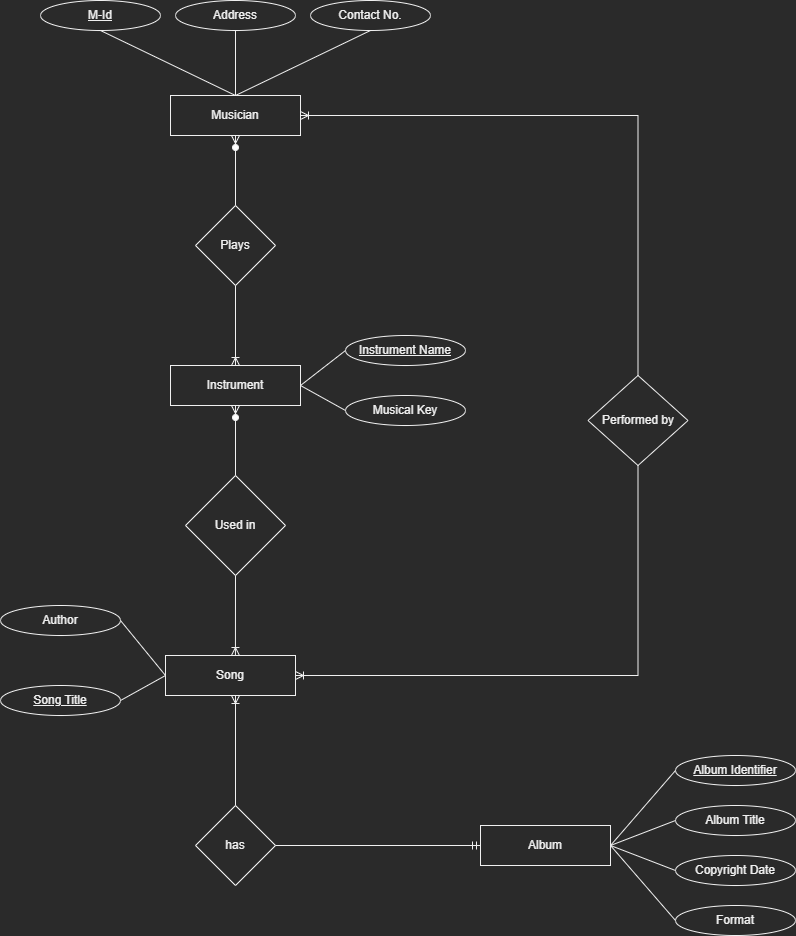

The diagram above was exported from draw.io. Its source (the exported page's mxGraphModel, read from the mxfile embedded in the PNG):
<mxGraphModel dx="1422" dy="788" grid="1" gridSize="10" guides="1" tooltips="1" connect="1" arrows="1" fold="1" page="1" pageScale="1" pageWidth="850" pageHeight="1100" math="0" shadow="0" extFonts="Permanent Marker^https://fonts.googleapis.com/css?family=Permanent+Marker">
  <root>
    <mxCell id="0" />
    <mxCell id="1" parent="0" />
    <mxCell id="OKW8bjvd-KUI9DQkv2B7-1" value="Musician" style="rounded=0;whiteSpace=wrap;html=1;" vertex="1" parent="1">
      <mxGeometry x="190" y="130" width="130" height="40" as="geometry" />
    </mxCell>
    <mxCell id="OKW8bjvd-KUI9DQkv2B7-3" value="&lt;u&gt;M-Id&lt;/u&gt;" style="ellipse;whiteSpace=wrap;html=1;" vertex="1" parent="1">
      <mxGeometry x="60" y="35" width="120" height="30" as="geometry" />
    </mxCell>
    <mxCell id="OKW8bjvd-KUI9DQkv2B7-4" value="Address" style="ellipse;whiteSpace=wrap;html=1;" vertex="1" parent="1">
      <mxGeometry x="195" y="35" width="120" height="30" as="geometry" />
    </mxCell>
    <mxCell id="OKW8bjvd-KUI9DQkv2B7-5" value="Contact No." style="ellipse;whiteSpace=wrap;html=1;" vertex="1" parent="1">
      <mxGeometry x="330" y="35" width="120" height="30" as="geometry" />
    </mxCell>
    <mxCell id="OKW8bjvd-KUI9DQkv2B7-6" value="" style="endArrow=none;html=1;rounded=0;entryX=0.5;entryY=1;entryDx=0;entryDy=0;exitX=0.5;exitY=0;exitDx=0;exitDy=0;" edge="1" parent="1" source="OKW8bjvd-KUI9DQkv2B7-1" target="OKW8bjvd-KUI9DQkv2B7-3">
      <mxGeometry width="50" height="50" relative="1" as="geometry">
        <mxPoint x="220" y="100" as="sourcePoint" />
        <mxPoint x="100" y="65" as="targetPoint" />
      </mxGeometry>
    </mxCell>
    <mxCell id="OKW8bjvd-KUI9DQkv2B7-7" value="" style="endArrow=none;html=1;rounded=0;entryX=0.5;entryY=1;entryDx=0;entryDy=0;exitX=0.5;exitY=0;exitDx=0;exitDy=0;" edge="1" parent="1" source="OKW8bjvd-KUI9DQkv2B7-1" target="OKW8bjvd-KUI9DQkv2B7-4">
      <mxGeometry width="50" height="50" relative="1" as="geometry">
        <mxPoint x="60" y="125" as="sourcePoint" />
        <mxPoint x="110" y="75" as="targetPoint" />
      </mxGeometry>
    </mxCell>
    <mxCell id="OKW8bjvd-KUI9DQkv2B7-11" value="" style="endArrow=none;html=1;rounded=0;exitX=0.5;exitY=0;exitDx=0;exitDy=0;entryX=0.5;entryY=1;entryDx=0;entryDy=0;" edge="1" parent="1" source="OKW8bjvd-KUI9DQkv2B7-1" target="OKW8bjvd-KUI9DQkv2B7-5">
      <mxGeometry width="50" height="50" relative="1" as="geometry">
        <mxPoint x="610" y="430" as="sourcePoint" />
        <mxPoint x="660" y="380" as="targetPoint" />
      </mxGeometry>
    </mxCell>
    <mxCell id="OKW8bjvd-KUI9DQkv2B7-12" value="Instrument" style="rounded=0;whiteSpace=wrap;html=1;" vertex="1" parent="1">
      <mxGeometry x="190" y="400" width="130" height="40" as="geometry" />
    </mxCell>
    <mxCell id="OKW8bjvd-KUI9DQkv2B7-14" value="Plays" style="rhombus;whiteSpace=wrap;html=1;" vertex="1" parent="1">
      <mxGeometry x="215" y="240" width="80" height="80" as="geometry" />
    </mxCell>
    <mxCell id="OKW8bjvd-KUI9DQkv2B7-15" value="Used in" style="rhombus;whiteSpace=wrap;html=1;" vertex="1" parent="1">
      <mxGeometry x="205" y="510" width="100" height="100" as="geometry" />
    </mxCell>
    <mxCell id="OKW8bjvd-KUI9DQkv2B7-16" value="has" style="rhombus;whiteSpace=wrap;html=1;" vertex="1" parent="1">
      <mxGeometry x="215" y="840" width="80" height="80" as="geometry" />
    </mxCell>
    <mxCell id="OKW8bjvd-KUI9DQkv2B7-20" value="&lt;u&gt;Instrument Name&lt;/u&gt;" style="ellipse;whiteSpace=wrap;html=1;" vertex="1" parent="1">
      <mxGeometry x="365" y="370" width="120" height="30" as="geometry" />
    </mxCell>
    <mxCell id="OKW8bjvd-KUI9DQkv2B7-21" value="Musical Key" style="ellipse;whiteSpace=wrap;html=1;" vertex="1" parent="1">
      <mxGeometry x="365" y="430" width="120" height="30" as="geometry" />
    </mxCell>
    <mxCell id="OKW8bjvd-KUI9DQkv2B7-26" value="Performed by" style="rhombus;whiteSpace=wrap;html=1;" vertex="1" parent="1">
      <mxGeometry x="607.5" y="410" width="100" height="90" as="geometry" />
    </mxCell>
    <mxCell id="OKW8bjvd-KUI9DQkv2B7-27" value="" style="endArrow=none;html=1;rounded=0;exitX=1;exitY=0.5;exitDx=0;exitDy=0;entryX=0;entryY=0.5;entryDx=0;entryDy=0;" edge="1" parent="1" source="OKW8bjvd-KUI9DQkv2B7-12" target="OKW8bjvd-KUI9DQkv2B7-20">
      <mxGeometry width="50" height="50" relative="1" as="geometry">
        <mxPoint x="610" y="570" as="sourcePoint" />
        <mxPoint x="660" y="520" as="targetPoint" />
      </mxGeometry>
    </mxCell>
    <mxCell id="OKW8bjvd-KUI9DQkv2B7-28" value="" style="endArrow=none;html=1;rounded=0;exitX=1;exitY=0.5;exitDx=0;exitDy=0;entryX=0;entryY=0.5;entryDx=0;entryDy=0;" edge="1" parent="1" source="OKW8bjvd-KUI9DQkv2B7-12" target="OKW8bjvd-KUI9DQkv2B7-21">
      <mxGeometry width="50" height="50" relative="1" as="geometry">
        <mxPoint x="610" y="570" as="sourcePoint" />
        <mxPoint x="660" y="520" as="targetPoint" />
      </mxGeometry>
    </mxCell>
    <mxCell id="OKW8bjvd-KUI9DQkv2B7-54" value="" style="group" vertex="1" connectable="0" parent="1">
      <mxGeometry x="500" y="790" width="315" height="180" as="geometry" />
    </mxCell>
    <mxCell id="OKW8bjvd-KUI9DQkv2B7-13" value="Album" style="rounded=0;whiteSpace=wrap;html=1;" vertex="1" parent="OKW8bjvd-KUI9DQkv2B7-54">
      <mxGeometry y="70" width="130" height="40" as="geometry" />
    </mxCell>
    <mxCell id="OKW8bjvd-KUI9DQkv2B7-22" value="&lt;u&gt;Album Identifier&lt;/u&gt;" style="ellipse;whiteSpace=wrap;html=1;" vertex="1" parent="OKW8bjvd-KUI9DQkv2B7-54">
      <mxGeometry x="195" width="120" height="30" as="geometry" />
    </mxCell>
    <mxCell id="OKW8bjvd-KUI9DQkv2B7-23" value="Album Title" style="ellipse;whiteSpace=wrap;html=1;" vertex="1" parent="OKW8bjvd-KUI9DQkv2B7-54">
      <mxGeometry x="195" y="50" width="120" height="30" as="geometry" />
    </mxCell>
    <mxCell id="OKW8bjvd-KUI9DQkv2B7-24" value="Copyright Date" style="ellipse;whiteSpace=wrap;html=1;" vertex="1" parent="OKW8bjvd-KUI9DQkv2B7-54">
      <mxGeometry x="195" y="100" width="120" height="30" as="geometry" />
    </mxCell>
    <mxCell id="OKW8bjvd-KUI9DQkv2B7-25" value="Format" style="ellipse;whiteSpace=wrap;html=1;" vertex="1" parent="OKW8bjvd-KUI9DQkv2B7-54">
      <mxGeometry x="195" y="150" width="120" height="30" as="geometry" />
    </mxCell>
    <mxCell id="OKW8bjvd-KUI9DQkv2B7-29" value="" style="endArrow=none;html=1;rounded=0;exitX=1;exitY=0.5;exitDx=0;exitDy=0;entryX=0;entryY=0.5;entryDx=0;entryDy=0;" edge="1" parent="OKW8bjvd-KUI9DQkv2B7-54" source="OKW8bjvd-KUI9DQkv2B7-13" target="OKW8bjvd-KUI9DQkv2B7-22">
      <mxGeometry width="50" height="50" relative="1" as="geometry">
        <mxPoint x="290" y="690" as="sourcePoint" />
        <mxPoint x="340" y="640" as="targetPoint" />
      </mxGeometry>
    </mxCell>
    <mxCell id="OKW8bjvd-KUI9DQkv2B7-30" value="" style="endArrow=none;html=1;rounded=0;exitX=1;exitY=0.5;exitDx=0;exitDy=0;entryX=0;entryY=0.5;entryDx=0;entryDy=0;" edge="1" parent="OKW8bjvd-KUI9DQkv2B7-54" source="OKW8bjvd-KUI9DQkv2B7-13" target="OKW8bjvd-KUI9DQkv2B7-23">
      <mxGeometry width="50" height="50" relative="1" as="geometry">
        <mxPoint x="300" y="700" as="sourcePoint" />
        <mxPoint x="350" y="650" as="targetPoint" />
      </mxGeometry>
    </mxCell>
    <mxCell id="OKW8bjvd-KUI9DQkv2B7-31" value="" style="endArrow=none;html=1;rounded=0;exitX=1;exitY=0.5;exitDx=0;exitDy=0;entryX=0;entryY=0.5;entryDx=0;entryDy=0;" edge="1" parent="OKW8bjvd-KUI9DQkv2B7-54" source="OKW8bjvd-KUI9DQkv2B7-13" target="OKW8bjvd-KUI9DQkv2B7-24">
      <mxGeometry width="50" height="50" relative="1" as="geometry">
        <mxPoint x="310" y="710" as="sourcePoint" />
        <mxPoint x="360" y="660" as="targetPoint" />
      </mxGeometry>
    </mxCell>
    <mxCell id="OKW8bjvd-KUI9DQkv2B7-32" value="" style="endArrow=none;html=1;rounded=0;exitX=1;exitY=0.5;exitDx=0;exitDy=0;entryX=0;entryY=0.5;entryDx=0;entryDy=0;" edge="1" parent="OKW8bjvd-KUI9DQkv2B7-54" source="OKW8bjvd-KUI9DQkv2B7-13" target="OKW8bjvd-KUI9DQkv2B7-25">
      <mxGeometry width="50" height="50" relative="1" as="geometry">
        <mxPoint x="320" y="720" as="sourcePoint" />
        <mxPoint x="370" y="670" as="targetPoint" />
      </mxGeometry>
    </mxCell>
    <mxCell id="OKW8bjvd-KUI9DQkv2B7-55" value="" style="group" vertex="1" connectable="0" parent="1">
      <mxGeometry x="120" y="690" width="270" height="110" as="geometry" />
    </mxCell>
    <mxCell id="OKW8bjvd-KUI9DQkv2B7-56" value="" style="group" vertex="1" connectable="0" parent="OKW8bjvd-KUI9DQkv2B7-55">
      <mxGeometry width="270" height="110" as="geometry" />
    </mxCell>
    <mxCell id="OKW8bjvd-KUI9DQkv2B7-57" value="" style="group" vertex="1" connectable="0" parent="OKW8bjvd-KUI9DQkv2B7-56">
      <mxGeometry width="270" height="110" as="geometry" />
    </mxCell>
    <mxCell id="OKW8bjvd-KUI9DQkv2B7-17" value="Song" style="rounded=0;whiteSpace=wrap;html=1;" vertex="1" parent="OKW8bjvd-KUI9DQkv2B7-57">
      <mxGeometry x="65" width="130" height="40" as="geometry" />
    </mxCell>
    <mxCell id="OKW8bjvd-KUI9DQkv2B7-18" value="Author" style="ellipse;whiteSpace=wrap;html=1;" vertex="1" parent="1">
      <mxGeometry x="20" y="640" width="120" height="30" as="geometry" />
    </mxCell>
    <mxCell id="OKW8bjvd-KUI9DQkv2B7-35" value="" style="endArrow=none;html=1;rounded=0;exitX=1;exitY=0.5;exitDx=0;exitDy=0;entryX=0;entryY=0.5;entryDx=0;entryDy=0;" edge="1" parent="1" source="OKW8bjvd-KUI9DQkv2B7-18" target="OKW8bjvd-KUI9DQkv2B7-17">
      <mxGeometry width="50" height="50" relative="1" as="geometry">
        <mxPoint x="300" y="640" as="sourcePoint" />
        <mxPoint x="160" y="700" as="targetPoint" />
      </mxGeometry>
    </mxCell>
    <mxCell id="OKW8bjvd-KUI9DQkv2B7-19" value="&lt;u&gt;Song Title&lt;/u&gt;" style="ellipse;whiteSpace=wrap;html=1;" vertex="1" parent="1">
      <mxGeometry x="20" y="720" width="120" height="30" as="geometry" />
    </mxCell>
    <mxCell id="OKW8bjvd-KUI9DQkv2B7-33" value="" style="endArrow=none;html=1;rounded=0;exitX=1;exitY=0.5;exitDx=0;exitDy=0;entryX=0;entryY=0.5;entryDx=0;entryDy=0;" edge="1" parent="1" source="OKW8bjvd-KUI9DQkv2B7-19" target="OKW8bjvd-KUI9DQkv2B7-17">
      <mxGeometry width="50" height="50" relative="1" as="geometry">
        <mxPoint x="690" y="1750" as="sourcePoint" />
        <mxPoint x="740" y="1700" as="targetPoint" />
      </mxGeometry>
    </mxCell>
    <mxCell id="OKW8bjvd-KUI9DQkv2B7-58" value="" style="fontSize=12;html=1;endArrow=ERzeroToMany;endFill=1;rounded=0;exitX=0.5;exitY=0;exitDx=0;exitDy=0;entryX=0.5;entryY=1;entryDx=0;entryDy=0;" edge="1" parent="1" source="OKW8bjvd-KUI9DQkv2B7-14" target="OKW8bjvd-KUI9DQkv2B7-1">
      <mxGeometry width="100" height="100" relative="1" as="geometry">
        <mxPoint x="260" y="380" as="sourcePoint" />
        <mxPoint x="360" y="280" as="targetPoint" />
      </mxGeometry>
    </mxCell>
    <mxCell id="OKW8bjvd-KUI9DQkv2B7-59" value="" style="fontSize=12;html=1;endArrow=ERoneToMany;rounded=0;exitX=0.5;exitY=1;exitDx=0;exitDy=0;entryX=0.5;entryY=0;entryDx=0;entryDy=0;" edge="1" parent="1" source="OKW8bjvd-KUI9DQkv2B7-14" target="OKW8bjvd-KUI9DQkv2B7-12">
      <mxGeometry width="100" height="100" relative="1" as="geometry">
        <mxPoint x="260" y="380" as="sourcePoint" />
        <mxPoint x="360" y="280" as="targetPoint" />
      </mxGeometry>
    </mxCell>
    <mxCell id="OKW8bjvd-KUI9DQkv2B7-60" value="" style="fontSize=12;html=1;endArrow=ERoneToMany;rounded=0;exitX=0.5;exitY=1;exitDx=0;exitDy=0;entryX=0.538;entryY=0;entryDx=0;entryDy=0;entryPerimeter=0;" edge="1" parent="1" source="OKW8bjvd-KUI9DQkv2B7-15" target="OKW8bjvd-KUI9DQkv2B7-17">
      <mxGeometry width="100" height="100" relative="1" as="geometry">
        <mxPoint x="265" y="330" as="sourcePoint" />
        <mxPoint x="230" y="660" as="targetPoint" />
      </mxGeometry>
    </mxCell>
    <mxCell id="OKW8bjvd-KUI9DQkv2B7-61" value="" style="fontSize=12;html=1;endArrow=ERzeroToMany;endFill=1;rounded=0;exitX=0.5;exitY=0;exitDx=0;exitDy=0;entryX=0.5;entryY=1;entryDx=0;entryDy=0;" edge="1" parent="1" source="OKW8bjvd-KUI9DQkv2B7-15" target="OKW8bjvd-KUI9DQkv2B7-12">
      <mxGeometry width="100" height="100" relative="1" as="geometry">
        <mxPoint x="265" y="250" as="sourcePoint" />
        <mxPoint x="250" y="440" as="targetPoint" />
      </mxGeometry>
    </mxCell>
    <mxCell id="OKW8bjvd-KUI9DQkv2B7-62" value="" style="fontSize=12;html=1;endArrow=ERoneToMany;rounded=0;exitX=0.5;exitY=0;exitDx=0;exitDy=0;" edge="1" parent="1" source="OKW8bjvd-KUI9DQkv2B7-16">
      <mxGeometry width="100" height="100" relative="1" as="geometry">
        <mxPoint x="265" y="620" as="sourcePoint" />
        <mxPoint x="255" y="730" as="targetPoint" />
      </mxGeometry>
    </mxCell>
    <mxCell id="OKW8bjvd-KUI9DQkv2B7-63" value="" style="fontSize=12;html=1;endArrow=ERmandOne;rounded=0;entryX=0;entryY=0.5;entryDx=0;entryDy=0;exitX=1;exitY=0.5;exitDx=0;exitDy=0;" edge="1" parent="1" source="OKW8bjvd-KUI9DQkv2B7-16" target="OKW8bjvd-KUI9DQkv2B7-13">
      <mxGeometry width="100" height="100" relative="1" as="geometry">
        <mxPoint x="320" y="840" as="sourcePoint" />
        <mxPoint x="460" y="690" as="targetPoint" />
      </mxGeometry>
    </mxCell>
    <mxCell id="OKW8bjvd-KUI9DQkv2B7-64" value="" style="fontSize=12;html=1;endArrow=ERoneToMany;rounded=0;exitX=0.5;exitY=0;exitDx=0;exitDy=0;entryX=1;entryY=0.5;entryDx=0;entryDy=0;edgeStyle=orthogonalEdgeStyle;" edge="1" parent="1" source="OKW8bjvd-KUI9DQkv2B7-26" target="OKW8bjvd-KUI9DQkv2B7-1">
      <mxGeometry width="100" height="100" relative="1" as="geometry">
        <mxPoint x="265" y="620" as="sourcePoint" />
        <mxPoint x="264.93999999999994" y="700" as="targetPoint" />
      </mxGeometry>
    </mxCell>
    <mxCell id="OKW8bjvd-KUI9DQkv2B7-65" value="" style="fontSize=12;html=1;endArrow=ERoneToMany;rounded=0;exitX=0.5;exitY=1;exitDx=0;exitDy=0;entryX=1;entryY=0.5;entryDx=0;entryDy=0;edgeStyle=orthogonalEdgeStyle;" edge="1" parent="1" source="OKW8bjvd-KUI9DQkv2B7-26" target="OKW8bjvd-KUI9DQkv2B7-17">
      <mxGeometry width="100" height="100" relative="1" as="geometry">
        <mxPoint x="275" y="630" as="sourcePoint" />
        <mxPoint x="274.93999999999994" y="710" as="targetPoint" />
      </mxGeometry>
    </mxCell>
  </root>
</mxGraphModel>